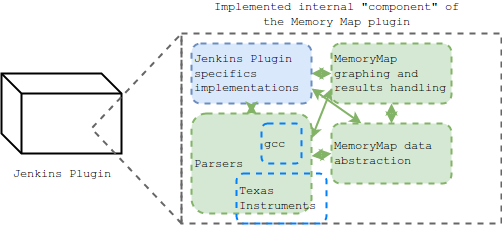

The diagram above was exported from draw.io. Its source (the exported page's mxGraphModel, read from the mxfile embedded in the PNG):
<mxGraphModel dx="1430" dy="757" grid="1" gridSize="10" guides="1" tooltips="1" connect="1" arrows="1" fold="1" page="1" pageScale="1" pageWidth="850" pageHeight="1100" background="#ffffff" math="0" shadow="0">
  <root>
    <mxCell id="0" />
    <mxCell id="1" parent="0" />
    <mxCell id="42bba510ed89d7c6-1" value="" style="shape=cube;whiteSpace=wrap;html=1;strokeColor=#000000;strokeWidth=2;fillColor=#ffffff;fontFamily=Courier New;fontSize=12;fontColor=#000000;align=left;" vertex="1" parent="1">
      <mxGeometry x="40" y="120" width="120" height="80" as="geometry" />
    </mxCell>
    <mxCell id="42bba510ed89d7c6-2" value="Jenkins Plugin" style="text;html=1;strokeColor=none;fillColor=none;align=center;verticalAlign=middle;whiteSpace=wrap;fontFamily=Courier New;fontSize=12;fontColor=#000000;" vertex="1" parent="1">
      <mxGeometry x="40" y="210" width="120" height="20" as="geometry" />
    </mxCell>
    <mxCell id="42bba510ed89d7c6-3" value="" style="triangle;whiteSpace=wrap;html=1;strokeColor=#666666;strokeWidth=2;fillColor=none;fontFamily=Courier New;fontSize=12;fontColor=#000000;align=left;rotation=180;dashed=1;" vertex="1" parent="1">
      <mxGeometry x="130" y="80" width="90" height="190" as="geometry" />
    </mxCell>
    <mxCell id="42bba510ed89d7c6-4" value="" style="whiteSpace=wrap;html=1;dashed=1;strokeColor=#666666;strokeWidth=2;fillColor=none;fontFamily=Courier New;fontSize=12;fontColor=#000000;align=left;" vertex="1" parent="1">
      <mxGeometry x="220" y="80" width="320" height="190" as="geometry" />
    </mxCell>
    <mxCell id="42bba510ed89d7c6-12" style="edgeStyle=none;rounded=0;html=1;exitX=1;exitY=0.5;jettySize=auto;orthogonalLoop=1;strokeColor=#82B366;strokeWidth=2;fillColor=#97D077;fontFamily=Courier New;fontSize=12;fontColor=#000000;startArrow=classic;startFill=1;" edge="1" parent="1" source="42bba510ed89d7c6-5" target="42bba510ed89d7c6-6">
      <mxGeometry relative="1" as="geometry" />
    </mxCell>
    <mxCell id="42bba510ed89d7c6-5" value="Jenkins Plugin&lt;br&gt;specifics implementations" style="rounded=1;whiteSpace=wrap;html=1;dashed=1;strokeColor=#6c8ebf;strokeWidth=2;fillColor=#dae8fc;fontFamily=Courier New;fontSize=12;fontColor=#000000;align=left;" vertex="1" parent="1">
      <mxGeometry x="230" y="90" width="120" height="60" as="geometry" />
    </mxCell>
    <mxCell id="42bba510ed89d7c6-13" style="edgeStyle=none;rounded=0;html=1;exitX=0.5;exitY=1;entryX=0.5;entryY=0;startArrow=classic;startFill=1;jettySize=auto;orthogonalLoop=1;strokeColor=#82B366;strokeWidth=2;fillColor=#97D077;fontFamily=Courier New;fontSize=12;fontColor=#000000;" edge="1" parent="1" source="42bba510ed89d7c6-6" target="42bba510ed89d7c6-7">
      <mxGeometry relative="1" as="geometry" />
    </mxCell>
    <mxCell id="42bba510ed89d7c6-16" style="edgeStyle=none;rounded=0;html=1;exitX=0;exitY=0.75;entryX=1;entryY=0.25;startArrow=classic;startFill=1;jettySize=auto;orthogonalLoop=1;strokeColor=#82B366;strokeWidth=2;fillColor=#97D077;fontFamily=Courier New;fontSize=12;fontColor=#000000;" edge="1" parent="1" source="42bba510ed89d7c6-6" target="42bba510ed89d7c6-8">
      <mxGeometry relative="1" as="geometry" />
    </mxCell>
    <mxCell id="42bba510ed89d7c6-6" value="MemoryMap graphing and results handling" style="rounded=1;whiteSpace=wrap;html=1;dashed=1;strokeColor=#82b366;strokeWidth=2;fillColor=#d5e8d4;fontFamily=Courier New;fontSize=12;fontColor=#000000;align=left;" vertex="1" parent="1">
      <mxGeometry x="370" y="90" width="120" height="60" as="geometry" />
    </mxCell>
    <mxCell id="42bba510ed89d7c6-14" style="edgeStyle=none;rounded=0;html=1;exitX=0;exitY=0.5;startArrow=classic;startFill=1;jettySize=auto;orthogonalLoop=1;strokeColor=#82B366;strokeWidth=2;fillColor=#97D077;fontFamily=Courier New;fontSize=12;fontColor=#000000;" edge="1" parent="1" source="42bba510ed89d7c6-7" target="42bba510ed89d7c6-8">
      <mxGeometry relative="1" as="geometry" />
    </mxCell>
    <mxCell id="42bba510ed89d7c6-17" style="edgeStyle=none;rounded=0;html=1;exitX=0.25;exitY=0;entryX=1;entryY=0.75;startArrow=classic;startFill=1;jettySize=auto;orthogonalLoop=1;strokeColor=#82B366;strokeWidth=2;fillColor=#97D077;fontFamily=Courier New;fontSize=12;fontColor=#000000;" edge="1" parent="1" source="42bba510ed89d7c6-7" target="42bba510ed89d7c6-5">
      <mxGeometry relative="1" as="geometry" />
    </mxCell>
    <mxCell id="42bba510ed89d7c6-7" value="MemoryMap data&lt;br&gt;abstraction" style="rounded=1;whiteSpace=wrap;html=1;dashed=1;strokeColor=#82b366;strokeWidth=2;fillColor=#d5e8d4;fontFamily=Courier New;fontSize=12;fontColor=#000000;align=left;" vertex="1" parent="1">
      <mxGeometry x="370" y="170" width="120" height="60" as="geometry" />
    </mxCell>
    <mxCell id="42bba510ed89d7c6-15" style="edgeStyle=none;rounded=0;html=1;exitX=0.5;exitY=0;entryX=0.5;entryY=1;startArrow=classic;startFill=1;jettySize=auto;orthogonalLoop=1;strokeColor=#82B366;strokeWidth=2;fillColor=#97D077;fontFamily=Courier New;fontSize=12;fontColor=#000000;" edge="1" parent="1" source="42bba510ed89d7c6-8" target="42bba510ed89d7c6-5">
      <mxGeometry relative="1" as="geometry" />
    </mxCell>
    <mxCell id="42bba510ed89d7c6-8" value="Parsers" style="rounded=1;whiteSpace=wrap;html=1;dashed=1;strokeColor=#82b366;strokeWidth=2;fillColor=#d5e8d4;fontFamily=Courier New;fontSize=12;fontColor=#000000;align=left;" vertex="1" parent="1">
      <mxGeometry x="230" y="160" width="120" height="100" as="geometry" />
    </mxCell>
    <mxCell id="42bba510ed89d7c6-9" value="gcc" style="rounded=1;whiteSpace=wrap;html=1;dashed=1;strokeColor=#007FFF;strokeWidth=2;fillColor=none;fontFamily=Courier New;fontSize=12;fontColor=#000000;align=left;" vertex="1" parent="1">
      <mxGeometry x="300" y="170" width="40" height="40" as="geometry" />
    </mxCell>
    <mxCell id="42bba510ed89d7c6-10" value="Texas Instruments" style="rounded=1;whiteSpace=wrap;html=1;dashed=1;strokeColor=#007FFF;strokeWidth=2;fillColor=none;fontFamily=Courier New;fontSize=12;fontColor=#000000;align=left;" vertex="1" parent="1">
      <mxGeometry x="275" y="220" width="90" height="50" as="geometry" />
    </mxCell>
    <mxCell id="42bba510ed89d7c6-11" value="Implemented internal &quot;component&quot; of the Memory Map plugin" style="text;html=1;strokeColor=none;fillColor=none;align=center;verticalAlign=middle;whiteSpace=wrap;dashed=1;fontFamily=Courier New;fontSize=12;fontColor=#000000;" vertex="1" parent="1">
      <mxGeometry x="240" y="50" width="270" height="20" as="geometry" />
    </mxCell>
  </root>
</mxGraphModel>